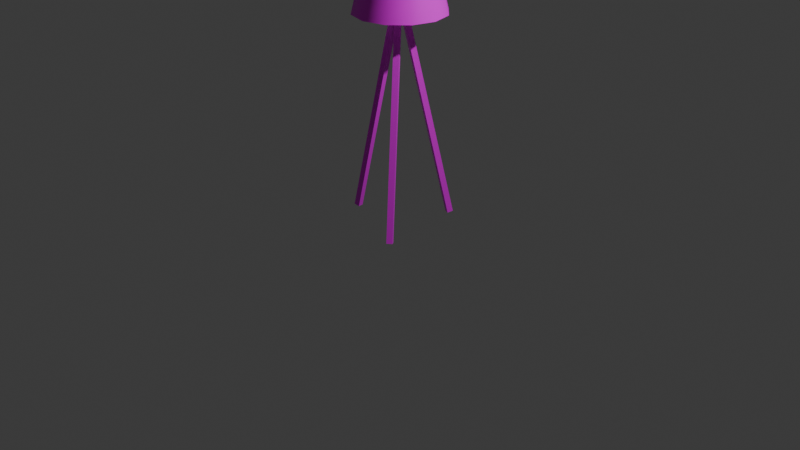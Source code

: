 # Source: lamp.blend  (saved by Blender 4.0.36; exported with 4.5.12 LTS)
import bpy
from mathutils import Matrix  # noqa: F401  (used for matrix-valued properties, if any)

bpy.ops.wm.read_factory_settings(use_empty=True)
scene = bpy.context.scene
scene.name = 'Scene'

# ---- collections
col_collection = bpy.data.collections.new('Collection'); scene.collection.children.link(col_collection)

# ---- images (referenced by path relative to the original .blend; pixels are not part of the script)
import os
ASSET_DIR = os.environ.get("B2B_ASSET_DIR", "")  # directory of the original .blend (textures are referenced by path, not embedded)
HERE = os.path.dirname(os.path.abspath(__file__))  # packed textures are extracted next to this script under _unpacked/

def load_image(name, relpath, width, height, colorspace="sRGB"):
    """Load a texture the original file referenced (path relative to the .blend, or extracted next to this script)."""
    p = next((c for c in (os.path.join(HERE, relpath), os.path.join(ASSET_DIR, relpath)) if relpath and os.path.exists(c)), "")
    if p:
        img = bpy.data.images.load(p, check_existing=True)
        img.name = name
    else:  # same state as the original file: an image datablock whose file is absent (Cycles renders it pink)
        img = bpy.data.images.new(name, width, height)
        img.source = "FILE"
        img.filepath = "//" + (relpath or name)
    img.colorspace_settings.name = colorspace
    return img
img_textures_png = load_image('Textures.png', 'Textures.png', 1024, 1024, 'sRGB')

# ---- materials (node trees are filled in below, after node groups)
mat_material_001 = bpy.data.materials.new('Material.001')
mat_material_001.use_transparent_shadow = False
mat_material_001.diffuse_color = (1.0, 1.0, 1.0, 1.0)
mat_material_001.roughness = 0.364
mat_material_001.specular_intensity = 0.4145

# ---- material node trees
mat_material_001.use_nodes = True; mat_material_001.node_tree.nodes.clear()
_N = mat_material_001.node_tree.nodes; _L = mat_material_001.node_tree.links
n0 = _N.new('ShaderNodeBsdfPrincipled'); n0.name = 'BSDF guidée'; n0.location = (10, 300)
n0.inputs[2].default_value = 0.364
n0.inputs[3].default_value = 1.45
n0.inputs[13].default_value = 0.4145
n0.inputs[27].default_value = (0.0, 0.0, 0.0, 1.0)
n0.inputs[28].default_value = 1.0
n1 = _N.new('ShaderNodeOutputMaterial'); n1.name = 'Sortie matériau'; n1.location = (300, 300)
n2 = _N.new('ShaderNodeNormalMap'); n2.name = 'Carte de normales'; n2.location = (-300, -300)
n2.label = 'Normal/Map'
n2.inputs[0].default_value = 0.0
n3 = _N.new('ShaderNodeTexImage'); n3.name = 'Texture image'; n3.location = (-300, 600)
n3.image = img_textures_png
_L.new(n0.outputs[0], n1.inputs[0])
_L.new(n2.outputs[0], n0.inputs[5])
_L.new(n3.outputs[0], n0.inputs[0])
n1.is_active_output = True

# ---- world
world_world = bpy.data.worlds.new('World'); scene.world = world_world
world_world.use_nodes = True; world_world.node_tree.nodes.clear()
_N = world_world.node_tree.nodes; _L = world_world.node_tree.links
n0 = _N.new('ShaderNodeOutputWorld'); n0.name = 'World Output'; n0.location = (300, 300)
n1 = _N.new('ShaderNodeBackground'); n1.name = 'Background'; n1.location = (10, 300)
n1.inputs[0].default_value = (0.05088, 0.05088, 0.05088, 1.0)
_L.new(n1.outputs[0], n0.inputs[0])
n0.is_active_output = True
world_world.color = (0.05088, 0.05088, 0.05088)
world_world.use_sun_shadow = False
world_world.sun_shadow_jitter_overblur = 0.0

# ---- cameras
cam_camera = bpy.data.cameras.new('Camera')
cam_camera.clip_end = 100.0
cam_camera.ortho_scale = 7.314

# ---- lights
light_light = bpy.data.lights.new('Light', 'POINT')
light_light.transmission_factor = 0.0
light_light.use_soft_falloff = False
light_light.energy = 1000.0
light_light.shadow_soft_size = 0.1
light_light.shadow_maximum_resolution = 0.006
light_light.use_absolute_resolution = True

# ---- meshes
me_mesh_347 = bpy.data.meshes.new('Mesh.347')
me_mesh_347.from_pydata([(-0.3839, 0.004497, 0.02831), (-0.04093, 1.493, -0.01489), (-0.3455, -0.004497, 0.02347), (-0.002487, 1.484, -0.01973), (-0.3789, 0.004497, 0.06777), (-0.03595, 1.493, 0.02458), (-0.3405, -0.004497, 0.06293), (0.002489, 1.484, 0.01973), (0.2165, 0.004497, 0.3183), (0.007567, 1.493, 0.04289), (0.1931, -0.004497, 0.2874), (-0.01585, 1.484, 0.01202), (0.2482, 0.004497, 0.2943), (0.03926, 1.493, 0.01885), (0.2247, -0.004497, 0.2634), (0.01585, 1.484, -0.01202), (0.1674, 0.004497, -0.3466), (0.03336, 1.493, -0.028), (0.1524, -0.004497, -0.3109), (0.01833, 1.484, 0.007715), (0.1308, 0.004497, -0.362), (-0.003302, 1.493, -0.04343), (0.1157, -0.004497, -0.3263), (-0.01833, 1.484, -0.007711), (0.06079, 1.442, -0.0287), (0.06601, 1.442, 0.01274), (0.06601, 1.513, 0.01274), (0.06079, 1.513, -0.0287), (-0.005544, 1.442, 0.067), (-0.04403, 1.442, 0.0508), (-0.04403, 1.513, 0.0508), (-0.005544, 1.513, 0.067), (-0.05526, 1.442, -0.03829), (-0.02198, 1.442, -0.06353), (-0.02198, 1.513, -0.06353), (-0.05526, 1.513, -0.03829), (0.1597, 1.427, 0.2656), (0.2739, 1.427, 0.1514), (0.3157, 1.427, -0.004563), (0.2739, 1.427, -0.1605), (0.1597, 1.427, -0.2747), (0.003734, 1.427, -0.3165), (-0.1522, 1.427, -0.2747), (-0.2664, 1.427, -0.1605), (-0.3082, 1.427, -0.004563), (-0.2664, 1.427, 0.1514), (-0.1522, 1.427, 0.2656), (0.003734, 1.427, 0.3074), (0.1075, 1.848, 0.1751), (0.1834, 1.848, 0.09919), (0.2112, 1.848, -0.004563), (0.1834, 1.848, -0.1083), (0.1075, 1.848, -0.1843), (0.003734, 1.848, -0.2121), (-0.1, 1.848, -0.1843), (-0.176, 1.848, -0.1083), (-0.2038, 1.848, -0.004563), (-0.176, 1.848, 0.09919), (-0.1, 1.848, 0.1751), (0.003734, 1.848, 0.2029), (0.1557, 1.46, 0.2586), (0.2669, 1.46, 0.1474), (0.3076, 1.46, -0.004563), (0.2669, 1.46, -0.1565), (0.1557, 1.46, -0.2677), (0.003734, 1.46, -0.3084), (-0.1482, 1.46, -0.2677), (-0.2594, 1.46, -0.1565), (-0.3001, 1.46, -0.004563), (-0.2594, 1.46, 0.1474), (-0.1482, 1.46, 0.2586), (0.003734, 1.46, 0.2993), (0.1455, 1.541, 0.241), (0.2493, 1.541, 0.1372), (0.2873, 1.541, -0.004563), (0.2493, 1.541, -0.1464), (0.1455, 1.541, -0.2502), (0.003734, 1.541, -0.2882), (-0.1381, 1.541, -0.2502), (-0.2419, 1.541, -0.1464), (-0.2799, 1.541, -0.004563), (-0.2419, 1.541, 0.1372), (-0.1381, 1.541, 0.241), (0.003734, 1.541, 0.279), (0.1703, 1.844, 0.09162), (0.09992, 1.844, 0.162), (0.1961, 1.844, -0.004558), (0.1703, 1.844, -0.1007), (0.09991, 1.844, -0.1712), (0.003734, 1.844, -0.1969), (-0.09245, 1.844, -0.1712), (-0.1629, 1.844, -0.1007), (-0.1886, 1.844, -0.004557), (-0.1629, 1.844, 0.09161), (-0.09245, 1.844, 0.162), (0.003743, 1.844, 0.1878), (0.1521, 1.423, 0.2525), (0.2608, 1.423, 0.1438), (0.3005, 1.423, -0.004558), (0.2608, 1.423, -0.153), (0.1521, 1.423, -0.2616), (0.003734, 1.423, -0.3014), (-0.1447, 1.423, -0.2616), (-0.2533, 1.423, -0.153), (-0.2931, 1.423, -0.004562), (-0.2533, 1.423, 0.1438), (-0.1447, 1.423, 0.2525), (0.003734, 1.423, 0.2922)], [], [(0, 1, 3, 2), (2, 3, 7, 6), (6, 7, 5, 4), (4, 5, 1, 0), (8, 9, 11, 10), (10, 11, 15, 14), (14, 15, 13, 12), (12, 13, 9, 8), (16, 17, 19, 18), (18, 19, 23, 22), (22, 23, 21, 20), (20, 21, 17, 16), (33, 34, 27, 24), (29, 30, 35, 32), (30, 31, 26, 27, 34, 35), (25, 26, 31, 28), (24, 27, 26, 25), (30, 29, 28, 31), (34, 33, 32, 35), (24, 25, 28, 29, 32, 33), (97, 96, 85, 84), (98, 97, 84, 86), (99, 98, 86, 87), (100, 99, 87, 88), (101, 100, 88, 89), (102, 101, 89, 90), (103, 102, 90, 91), (104, 103, 91, 92), (105, 104, 92, 93), (106, 105, 93, 94), (107, 106, 94, 95), (96, 107, 95, 85), (72, 73, 49, 48), (73, 74, 50, 49), (74, 75, 51, 50), (75, 76, 52, 51), (76, 77, 53, 52), (77, 78, 54, 53), (78, 79, 55, 54), (79, 80, 56, 55), (80, 81, 57, 56), (81, 82, 58, 57), (82, 83, 59, 58), (83, 72, 48, 59), (36, 37, 61, 60), (37, 38, 62, 61), (38, 39, 63, 62), (39, 40, 64, 63), (40, 41, 65, 64), (41, 42, 66, 65), (42, 43, 67, 66), (43, 44, 68, 67), (44, 45, 69, 68), (45, 46, 70, 69), (46, 47, 71, 70), (47, 36, 60, 71), (60, 61, 73, 72), (61, 62, 74, 73), (62, 63, 75, 74), (63, 64, 76, 75), (64, 65, 77, 76), (65, 66, 78, 77), (66, 67, 79, 78), (67, 68, 80, 79), (68, 69, 81, 80), (69, 70, 82, 81), (70, 71, 83, 82), (71, 60, 72, 83), (49, 84, 85, 48), (50, 86, 84, 49), (51, 87, 86, 50), (52, 88, 87, 51), (53, 89, 88, 52), (54, 90, 89, 53), (55, 91, 90, 54), (56, 92, 91, 55), (57, 93, 92, 56), (58, 94, 93, 57), (59, 95, 94, 58), (48, 85, 95, 59), (36, 96, 97, 37), (37, 97, 98, 38), (38, 98, 99, 39), (39, 99, 100, 40), (40, 100, 101, 41), (41, 101, 102, 42), (42, 102, 103, 43), (43, 103, 104, 44), (44, 104, 105, 45), (45, 105, 106, 46), (46, 106, 107, 47), (47, 107, 96, 36), (14, 12, 8, 10), (20, 16, 18, 22), (6, 4, 0, 2)])
me_mesh_347.polygons.foreach_set('use_smooth', [True] * 95)
_k = set([(0, 1), (0, 2), (0, 4), (2, 3), (2, 6), (4, 5), (4, 6), (6, 7), (8, 9), (8, 10), (8, 12), (10, 11), (10, 14), (12, 13), (12, 14), (14, 15), (16, 17), (16, 18), (16, 20), (18, 19), (18, 22), (20, 21), (20, 22), (22, 23), (24, 25), (24, 27), (24, 33), (25, 26), (25, 28), (26, 27), (26, 31), (27, 34), (28, 29), (28, 31), (29, 32), (30, 31), (30, 35), (32, 33), (32, 35), (34, 35), (36, 37), (36, 47), (37, 38), (38, 39), (39, 40), (40, 41), (41, 42), (42, 43), (43, 44), (44, 45), (45, 46), (46, 47), (48, 49), (48, 59), (49, 50), (50, 51), (51, 52), (52, 53), (53, 54), (54, 55), (55, 56), (56, 57), (57, 58), (58, 59), (84, 85), (84, 86), (85, 95), (86, 87), (87, 88), (88, 89), (89, 90), (90, 91), (91, 92), (92, 93), (93, 94), (94, 95), (96, 97), (96, 107), (97, 98), (98, 99), (99, 100), (100, 101), (101, 102), (102, 103), (103, 104), (104, 105), (105, 106), (106, 107)])
me_mesh_347.attributes.new('sharp_edge', 'BOOLEAN', 'EDGE').data.foreach_set('value', [ (min(e.vertices), max(e.vertices)) in _k for e in me_mesh_347.edges])
_uv = me_mesh_347.uv_layers.new(name='map1')
_uv.uv.foreach_set('vector', [0.7736, 0.2116, 0.7734, 0.2116, 0.7734, 0.2114, 0.7736, 0.2114, 0.7736, 0.2114, 0.7734, 0.2114, 0.7734, 0.2113, 0.7736, 0.2113, 0.7736, 0.2113, 0.7734, 0.2113, 0.7734, 0.2112, 0.7736, 0.2112, 0.7736, 0.2112, 0.7734, 0.2112, 0.7734, 0.211, 0.7736, 0.211, 0.7736, 0.2116, 0.7734, 0.2116, 0.7734, 0.2114, 0.7736, 0.2114, 0.7736, 0.2114, 0.7734, 0.2114, 0.7734, 0.2113, 0.7736, 0.2113, 0.7736, 0.2113, 0.7734, 0.2113, 0.7734, 0.2112, 0.7736, 0.2112, 0.7736, 0.2112, 0.7734, 0.2112, 0.7734, 0.211, 0.7736, 0.211, 0.7736, 0.2116, 0.7734, 0.2116, 0.7734, 0.2114, 0.7736, 0.2114, 0.7736, 0.2114, 0.7734, 0.2114, 0.7734, 0.2113, 0.7736, 0.2113, 0.7736, 0.2113, 0.7734, 0.2113, 0.7734, 0.2112, 0.7736, 0.2112, 0.7736, 0.2112, 0.7734, 0.2112, 0.7734, 0.211, 0.7736, 0.211, 0.7736, 0.2113, 0.7736, 0.211, 0.7737, 0.211, 0.7737, 0.2113, 0.7735, 0.2113, 0.7735, 0.211, 0.7735, 0.211, 0.7735, 0.2113, 0.7736, 0.2115, 0.7735, 0.2115, 0.7736, 0.2114, 0.7737, 0.2114, 0.7737, 0.2115, 0.7737, 0.2115, 0.7733, 0.2113, 0.7733, 0.211, 0.7734, 0.211, 0.7734, 0.2113, 0.7737, 0.2113, 0.7737, 0.211, 0.7738, 0.211, 0.7738, 0.2113, 0.7735, 0.211, 0.7735, 0.2113, 0.7734, 0.2113, 0.7734, 0.211, 0.7736, 0.211, 0.7736, 0.2113, 0.7735, 0.2113, 0.7735, 0.211, 0.7734, 0.2114, 0.7733, 0.2114, 0.7733, 0.2115, 0.7733, 0.2115, 0.7734, 0.2115, 0.7734, 0.2115, 0.7771, 0.05663, 0.7772, 0.05663, 0.7772, 0.05546, 0.7771, 0.05546, 0.777, 0.05663, 0.7771, 0.05663, 0.7771, 0.05546, 0.777, 0.05546, 0.777, 0.05663, 0.777, 0.05663, 0.777, 0.05546, 0.777, 0.05546, 0.7769, 0.05663, 0.777, 0.05663, 0.777, 0.05546, 0.7769, 0.05546, 0.7768, 0.05663, 0.7769, 0.05663, 0.7769, 0.05546, 0.7768, 0.05546, 0.7768, 0.05663, 0.7768, 0.05663, 0.7768, 0.05546, 0.7768, 0.05546, 0.7767, 0.05663, 0.7768, 0.05663, 0.7768, 0.05546, 0.7767, 0.05546, 0.7766, 0.05663, 0.7767, 0.05663, 0.7767, 0.05546, 0.7766, 0.05546, 0.7766, 0.05663, 0.7766, 0.05663, 0.7766, 0.05546, 0.7766, 0.05546, 0.7765, 0.05663, 0.7766, 0.05663, 0.7766, 0.05546, 0.7765, 0.05546, 0.7764, 0.05663, 0.7765, 0.05663, 0.7765, 0.05546, 0.7764, 0.05546, 0.7764, 0.05663, 0.7764, 0.05663, 0.7764, 0.05546, 0.7764, 0.05546, 0.7772, 0.05631, 0.7771, 0.05631, 0.7771, 0.05546, 0.7772, 0.05546, 0.7771, 0.05631, 0.777, 0.05631, 0.777, 0.05546, 0.7771, 0.05546, 0.777, 0.05631, 0.777, 0.05631, 0.777, 0.05546, 0.777, 0.05546, 0.777, 0.05631, 0.7769, 0.05631, 0.7769, 0.05546, 0.777, 0.05546, 0.7769, 0.05631, 0.7768, 0.05631, 0.7768, 0.05546, 0.7769, 0.05546, 0.7768, 0.05631, 0.7768, 0.05631, 0.7768, 0.05546, 0.7768, 0.05546, 0.7768, 0.05631, 0.7767, 0.05631, 0.7767, 0.05546, 0.7768, 0.05546, 0.7767, 0.05631, 0.7766, 0.05631, 0.7766, 0.05546, 0.7767, 0.05546, 0.7766, 0.05631, 0.7766, 0.05631, 0.7766, 0.05546, 0.7766, 0.05546, 0.7766, 0.05631, 0.7765, 0.05631, 0.7765, 0.05546, 0.7766, 0.05546, 0.7765, 0.05631, 0.7764, 0.05631, 0.7764, 0.05546, 0.7765, 0.05546, 0.7764, 0.05631, 0.7764, 0.05631, 0.7764, 0.05546, 0.7764, 0.05546, 0.7772, 0.05663, 0.7771, 0.05663, 0.7771, 0.05654, 0.7772, 0.05654, 0.7771, 0.05663, 0.777, 0.05663, 0.777, 0.05654, 0.7771, 0.05654, 0.777, 0.05663, 0.777, 0.05663, 0.777, 0.05654, 0.777, 0.05654, 0.777, 0.05663, 0.7769, 0.05663, 0.7769, 0.05654, 0.777, 0.05654, 0.7769, 0.05663, 0.7768, 0.05663, 0.7768, 0.05654, 0.7769, 0.05654, 0.7768, 0.05663, 0.7768, 0.05663, 0.7768, 0.05654, 0.7768, 0.05654, 0.7768, 0.05663, 0.7767, 0.05663, 0.7767, 0.05654, 0.7768, 0.05654, 0.7767, 0.05663, 0.7766, 0.05663, 0.7766, 0.05654, 0.7767, 0.05654, 0.7766, 0.05663, 0.7766, 0.05663, 0.7766, 0.05654, 0.7766, 0.05654, 0.7766, 0.05663, 0.7765, 0.05663, 0.7765, 0.05654, 0.7766, 0.05654, 0.7765, 0.05663, 0.7764, 0.05663, 0.7764, 0.05654, 0.7765, 0.05654, 0.7764, 0.05663, 0.7764, 0.05663, 0.7764, 0.05654, 0.7764, 0.05654, 0.7747, 0.2068, 0.7746, 0.2068, 0.7746, 0.2065, 0.7747, 0.2065, 0.7746, 0.2068, 0.7745, 0.2068, 0.7745, 0.2065, 0.7746, 0.2065, 0.7745, 0.2068, 0.7744, 0.2068, 0.7744, 0.2065, 0.7745, 0.2065, 0.7744, 0.2068, 0.7743, 0.2068, 0.7743, 0.2065, 0.7744, 0.2065, 0.7743, 0.2068, 0.7742, 0.2068, 0.7742, 0.2065, 0.7743, 0.2065, 0.7742, 0.2068, 0.7741, 0.2068, 0.7741, 0.2065, 0.7742, 0.2065, 0.7741, 0.2068, 0.7741, 0.2068, 0.7741, 0.2065, 0.7741, 0.2065, 0.7741, 0.2068, 0.774, 0.2068, 0.774, 0.2065, 0.7741, 0.2065, 0.774, 0.2068, 0.7739, 0.2068, 0.7739, 0.2065, 0.774, 0.2065, 0.7739, 0.2068, 0.7738, 0.2068, 0.7738, 0.2065, 0.7739, 0.2065, 0.7738, 0.2068, 0.7737, 0.2068, 0.7737, 0.2065, 0.7738, 0.2065, 0.7737, 0.2068, 0.7736, 0.2068, 0.7736, 0.2065, 0.7737, 0.2065, 0.7771, 0.05546, 0.7771, 0.05546, 0.7772, 0.05546, 0.7772, 0.05546, 0.777, 0.05546, 0.777, 0.05546, 0.7771, 0.05546, 0.7771, 0.05546, 0.777, 0.05546, 0.777, 0.05546, 0.777, 0.05546, 0.777, 0.05546, 0.7769, 0.05546, 0.7769, 0.05546, 0.777, 0.05546, 0.777, 0.05546, 0.7768, 0.05546, 0.7768, 0.05546, 0.7769, 0.05546, 0.7769, 0.05546, 0.7768, 0.05546, 0.7768, 0.05546, 0.7768, 0.05546, 0.7768, 0.05546, 0.7767, 0.05546, 0.7767, 0.05546, 0.7768, 0.05546, 0.7768, 0.05546, 0.7766, 0.05546, 0.7766, 0.05546, 0.7767, 0.05546, 0.7767, 0.05546, 0.7766, 0.05546, 0.7766, 0.05546, 0.7766, 0.05546, 0.7766, 0.05546, 0.7765, 0.05546, 0.7765, 0.05546, 0.7766, 0.05546, 0.7766, 0.05546, 0.7764, 0.05546, 0.7764, 0.05546, 0.7765, 0.05546, 0.7765, 0.05546, 0.7764, 0.05546, 0.7764, 0.05546, 0.7764, 0.05546, 0.7764, 0.05546, 0.7772, 0.05663, 0.7772, 0.05663, 0.7771, 0.05663, 0.7771, 0.05663, 0.7771, 0.05663, 0.7771, 0.05663, 0.777, 0.05663, 0.777, 0.05663, 0.777, 0.05663, 0.777, 0.05663, 0.777, 0.05663, 0.777, 0.05663, 0.777, 0.05663, 0.777, 0.05663, 0.7769, 0.05663, 0.7769, 0.05663, 0.7769, 0.05663, 0.7769, 0.05663, 0.7768, 0.05663, 0.7768, 0.05663, 0.7768, 0.05663, 0.7768, 0.05663, 0.7768, 0.05663, 0.7768, 0.05663, 0.7768, 0.05663, 0.7768, 0.05663, 0.7767, 0.05663, 0.7767, 0.05663, 0.7767, 0.05663, 0.7767, 0.05663, 0.7766, 0.05663, 0.7766, 0.05663, 0.7766, 0.05663, 0.7766, 0.05663, 0.7766, 0.05663, 0.7766, 0.05663, 0.7766, 0.05663, 0.7766, 0.05663, 0.7765, 0.05663, 0.7765, 0.05663, 0.7765, 0.05663, 0.7765, 0.05663, 0.7764, 0.05663, 0.7764, 0.05663, 0.7764, 0.05663, 0.7764, 0.05663, 0.7764, 0.05663, 0.7764, 0.05663, 0.7736, 0.2113, 0.7736, 0.2112, 0.7736, 0.2116, 0.7736, 0.2114, 0.7736, 0.2112, 0.7736, 0.2116, 0.7736, 0.2114, 0.7736, 0.2113, 0.7736, 0.2113, 0.7736, 0.2112, 0.7736, 0.2116, 0.7736, 0.2114])
me_mesh_347.materials.append(mat_material_001)
me_mesh_347.update()
me_mesh_347.normals_split_custom_set([tuple(v) for v in zip(*[iter([-0.1249, -5.409e-06, -0.9922, -0.1249, -5.409e-06, -0.9922, -0.1249, -5.409e-06, -0.9922, -0.1249, -5.409e-06, -0.9922, 0.9664, -0.2262, -0.1217, 0.9664, -0.2262, -0.1217, 0.9664, -0.2262, -0.1217, 0.9664, -0.2262, -0.1217, 0.125, -2.253e-06, 0.9922, 0.125, -2.253e-06, 0.9922, 0.125, -2.253e-06, 0.9922, 0.125, -2.253e-06, 0.9922, -0.9664, 0.2262, 0.1217, -0.9664, 0.2262, 0.1217, -0.9664, 0.2262, 0.1217, -0.9664, 0.2262, 0.1217, -0.7968, -2.142e-05, 0.6042, -0.7968, -2.142e-05, 0.6042, -0.7968, -2.142e-05, 0.6042, -0.7968, -2.142e-05, 0.6042, -0.5886, -0.2262, -0.7761, -0.5886, -0.2262, -0.7761, -0.5886, -0.2262, -0.7761, -0.5886, -0.2262, -0.7761, 0.7968, 1.024e-05, -0.6043, 0.7968, 1.024e-05, -0.6043, 0.7968, 1.024e-05, -0.6043, 0.7968, 1.024e-05, -0.6043, 0.5886, 0.2262, 0.7761, 0.5886, 0.2262, 0.7761, 0.5886, 0.2262, 0.7761, 0.5886, 0.2262, 0.7761, 0.9217, -9.041e-06, 0.3879, 0.9217, -9.041e-06, 0.3879, 0.9217, -9.041e-06, 0.3879, 0.9217, -9.041e-06, 0.3879, -0.3777, -0.2262, 0.8978, -0.3777, -0.2262, 0.8978, -0.3777, -0.2262, 0.8978, -0.3777, -0.2262, 0.8978, -0.9217, 7.355e-06, -0.3879, -0.9217, 7.355e-06, -0.3879, -0.9217, 7.355e-06, -0.3879, -0.9217, 7.355e-06, -0.3879, 0.3778, 0.2262, -0.8978, 0.3778, 0.2262, -0.8978, 0.3778, 0.2262, -0.8978, 0.3778, 0.2262, -0.8978, -0.1249, -1.439e-07, -0.9922, -0.1249, -1.439e-07, -0.9922, 0.3878, -6.085e-08, -0.9217, 0.3878, -6.085e-08, -0.9217, -0.7968, 8.874e-09, 0.6043, -0.7968, 8.874e-09, 0.6043, -0.9922, -4.916e-08, 0.125, -0.9922, -4.916e-08, 0.125, 0.0, 1.0, -1.734e-06, 0.0, 1.0, -1.734e-06, 0.0, 1.0, -1.734e-06, 0.0, 1.0, -1.734e-06, 0.0, 1.0, -1.734e-06, 0.0, 1.0, -1.734e-06, 0.6043, 2.253e-07, 0.7968, 0.6043, 2.253e-07, 0.7968, 0.6043, 2.253e-07, 0.7968, 0.6043, 2.253e-07, 0.7968, 0.9922, 1.229e-07, -0.125, 0.9922, 1.229e-07, -0.125, 0.9922, 1.229e-07, -0.125, 0.9922, 1.229e-07, -0.125, -0.7968, 8.874e-09, 0.6043, -0.7968, 8.874e-09, 0.6043, -0.3879, 6.453e-08, 0.9217, -0.3879, 6.453e-08, 0.9217, -0.1249, -1.439e-07, -0.9922, -0.1249, -1.439e-07, -0.9922, -0.6042, -1.884e-07, -0.7968, -0.6042, -1.884e-07, -0.7968, 9.541e-07, -1.0, 3.468e-07, 9.541e-07, -1.0, 3.468e-07, 9.541e-07, -1.0, 3.468e-07, 9.541e-07, -1.0, 3.468e-07, 9.541e-07, -1.0, 3.468e-07, 9.541e-07, -1.0, 3.468e-07, -0.8405, -0.2409, -0.4853, -0.4853, -0.2409, -0.8405, -0.4853, -0.2409, -0.8405, -0.8405, -0.2409, -0.4853, -0.9705, -0.2409, -1.717e-05, -0.8405, -0.2409, -0.4853, -0.8405, -0.2409, -0.4853, -0.9705, -0.2409, -1.876e-05, -0.8405, -0.2409, 0.4853, -0.9705, -0.2409, -1.717e-05, -0.9705, -0.2409, -1.876e-05, -0.8405, -0.2409, 0.4853, -0.4853, -0.2409, 0.8405, -0.8405, -0.2409, 0.4853, -0.8405, -0.2409, 0.4853, -0.4853, -0.2409, 0.8405, 1.99e-06, -0.2409, 0.9705, -0.4853, -0.2409, 0.8405, -0.4853, -0.2409, 0.8405, 2.018e-06, -0.2409, 0.9705, 0.4853, -0.2409, 0.8405, 1.99e-06, -0.2409, 0.9705, 2.018e-06, -0.2409, 0.9705, 0.4853, -0.2409, 0.8405, 0.8405, -0.2409, 0.4853, 0.4853, -0.2409, 0.8405, 0.4853, -0.2409, 0.8405, 0.8405, -0.2409, 0.4853, 0.9705, -0.2409, -9.064e-06, 0.8405, -0.2409, 0.4853, 0.8405, -0.2409, 0.4853, 0.9705, -0.2409, -1.367e-05, 0.8405, -0.2409, -0.4853, 0.9705, -0.2409, -9.064e-06, 0.9705, -0.2409, -1.367e-05, 0.8405, -0.2409, -0.4853, 0.4853, -0.2409, -0.8405, 0.8405, -0.2409, -0.4853, 0.8405, -0.2409, -0.4853, 0.4853, -0.2409, -0.8405, -4.113e-06, -0.2409, -0.9705, 0.4853, -0.2409, -0.8405, 0.4853, -0.2409, -0.8405, -1.216e-05, -0.2409, -0.9705, -0.4853, -0.2409, -0.8405, -4.113e-06, -0.2409, -0.9705, -1.216e-05, -0.2409, -0.9705, -0.4853, -0.2409, -0.8405, 0.4853, 0.2409, 0.8405, 0.8405, 0.241, 0.4853, 0.8405, 0.2409, 0.4853, 0.4853, 0.2409, 0.8405, 0.8405, 0.241, 0.4853, 0.9705, 0.241, 5.538e-07, 0.9705, 0.2409, 5.28e-07, 0.8405, 0.2409, 0.4853, 0.9705, 0.241, 5.538e-07, 0.8405, 0.241, -0.4853, 0.8405, 0.2409, -0.4853, 0.9705, 0.2409, 5.28e-07, 0.8405, 0.241, -0.4853, 0.4853, 0.241, -0.8405, 0.4853, 0.2409, -0.8405, 0.8405, 0.2409, -0.4853, 0.4853, 0.241, -0.8405, -1.235e-06, 0.2409, -0.9705, -8.485e-08, 0.2409, -0.9705, 0.4853, 0.2409, -0.8405, -1.235e-06, 0.2409, -0.9705, -0.4853, 0.2409, -0.8405, -0.4853, 0.2409, -0.8405, -8.485e-08, 0.2409, -0.9705, -0.4853, 0.2409, -0.8405, -0.8405, 0.2409, -0.4853, -0.8405, 0.2409, -0.4853, -0.4853, 0.2409, -0.8405, -0.8405, 0.2409, -0.4853, -0.9705, 0.2409, 5.587e-07, -0.9705, 0.2409, 7.731e-07, -0.8405, 0.2409, -0.4853, -0.9705, 0.2409, 5.587e-07, -0.8405, 0.2409, 0.4853, -0.8405, 0.2409, 0.4853, -0.9705, 0.2409, 7.731e-07, -0.8405, 0.2409, 0.4853, -0.4853, 0.2409, 0.8405, -0.4853, 0.2409, 0.8405, -0.8405, 0.2409, 0.4853, -0.4853, 0.2409, 0.8405, -1.451e-06, 0.2409, 0.9705, 9.428e-09, 0.2409, 0.9705, -0.4853, 0.2409, 0.8405, -1.451e-06, 0.2409, 0.9705, 0.4853, 0.2409, 0.8405, 0.4853, 0.2409, 0.8405, 9.428e-09, 0.2409, 0.9705, 0.4853, 0.2409, 0.8405, 0.8405, 0.2409, 0.4853, 0.8405, 0.241, 0.4853, 0.4853, 0.2409, 0.8405, 0.8405, 0.2409, 0.4853, 0.9705, 0.2409, 3.47e-07, 0.9705, 0.241, 4.509e-07, 0.8405, 0.241, 0.4853, 0.9705, 0.2409, 3.47e-07, 0.8405, 0.2409, -0.4853, 0.8405, 0.241, -0.4853, 0.9705, 0.241, 4.509e-07, 0.8405, 0.2409, -0.4853, 0.4853, 0.2409, -0.8405, 0.4853, 0.2409, -0.8405, 0.8405, 0.241, -0.4853, 0.4853, 0.2409, -0.8405, -4.287e-06, 0.2409, -0.9706, -3.387e-06, 0.2409, -0.9705, 0.4853, 0.2409, -0.8405, -4.287e-06, 0.2409, -0.9706, -0.4853, 0.2409, -0.8405, -0.4853, 0.2409, -0.8405, -3.387e-06, 0.2409, -0.9705, -0.4853, 0.2409, -0.8405, -0.8405, 0.2409, -0.4853, -0.8405, 0.2409, -0.4853, -0.4853, 0.2409, -0.8405, -0.8405, 0.2409, -0.4853, -0.9706, 0.2409, 4.287e-07, -0.9705, 0.2409, 4.117e-07, -0.8405, 0.2409, -0.4853, -0.9706, 0.2409, 4.287e-07, -0.8405, 0.2409, 0.4853, -0.8405, 0.2409, 0.4853, -0.9705, 0.2409, 4.117e-07, -0.8405, 0.2409, 0.4853, -0.4853, 0.2409, 0.8405, -0.4853, 0.2409, 0.8405, -0.8405, 0.2409, 0.4853, -0.4853, 0.2409, 0.8405, -3.532e-06, 0.2409, 0.9705, -3.254e-06, 0.2409, 0.9705, -0.4853, 0.2409, 0.8405, -3.532e-06, 0.2409, 0.9705, 0.4853, 0.2409, 0.8405, 0.4853, 0.2409, 0.8405, -3.254e-06, 0.2409, 0.9705, 0.4853, 0.2409, 0.8405, 0.8405, 0.241, 0.4853, 0.8405, 0.241, 0.4853, 0.4853, 0.2409, 0.8405, 0.8405, 0.241, 0.4853, 0.9705, 0.241, 4.509e-07, 0.9705, 0.241, 5.538e-07, 0.8405, 0.241, 0.4853, 0.9705, 0.241, 4.509e-07, 0.8405, 0.241, -0.4853, 0.8405, 0.241, -0.4853, 0.9705, 0.241, 5.538e-07, 0.8405, 0.241, -0.4853, 0.4853, 0.2409, -0.8405, 0.4853, 0.241, -0.8405, 0.8405, 0.241, -0.4853, 0.4853, 0.2409, -0.8405, -3.387e-06, 0.2409, -0.9705, -1.235e-06, 0.2409, -0.9705, 0.4853, 0.241, -0.8405, -3.387e-06, 0.2409, -0.9705, -0.4853, 0.2409, -0.8405, -0.4853, 0.2409, -0.8405, -1.235e-06, 0.2409, -0.9705, -0.4853, 0.2409, -0.8405, -0.8405, 0.2409, -0.4853, -0.8405, 0.2409, -0.4853, -0.4853, 0.2409, -0.8405, -0.8405, 0.2409, -0.4853, -0.9705, 0.2409, 4.117e-07, -0.9705, 0.2409, 5.587e-07, -0.8405, 0.2409, -0.4853, -0.9705, 0.2409, 4.117e-07, -0.8405, 0.2409, 0.4853, -0.8405, 0.2409, 0.4853, -0.9705, 0.2409, 5.587e-07, -0.8405, 0.2409, 0.4853, -0.4853, 0.2409, 0.8405, -0.4853, 0.2409, 0.8405, -0.8405, 0.2409, 0.4853, -0.4853, 0.2409, 0.8405, -3.254e-06, 0.2409, 0.9705, -1.451e-06, 0.2409, 0.9705, -0.4853, 0.2409, 0.8405, -3.254e-06, 0.2409, 0.9705, 0.4853, 0.2409, 0.8405, 0.4853, 0.2409, 0.8405, -1.451e-06, 0.2409, 0.9705, -0.2088, 0.9705, -0.1205, -0.2088, 0.9705, -0.1206, -0.1205, 0.9705, -0.2088, -0.1205, 0.9705, -0.2088, -0.2411, 0.9705, 1.382e-05, -0.2411, 0.9705, -1.403e-05, -0.2088, 0.9705, -0.1206, -0.2088, 0.9705, -0.1205, -0.2088, 0.9705, 0.1206, -0.2088, 0.9705, 0.1205, -0.2411, 0.9705, -1.403e-05, -0.2411, 0.9705, 1.382e-05, -0.1205, 0.9705, 0.2088, -0.1205, 0.9705, 0.2088, -0.2088, 0.9705, 0.1205, -0.2088, 0.9705, 0.1206, 9.638e-08, 0.9705, 0.2411, -1.084e-07, 0.9705, 0.2411, -0.1205, 0.9705, 0.2088, -0.1205, 0.9705, 0.2088, 0.1205, 0.9705, 0.2088, 0.1205, 0.9705, 0.2088, -1.084e-07, 0.9705, 0.2411, 9.638e-08, 0.9705, 0.2411, 0.2088, 0.9705, 0.1205, 0.2088, 0.9705, 0.1205, 0.1205, 0.9705, 0.2088, 0.1205, 0.9705, 0.2088, 0.2411, 0.9705, 1.451e-05, 0.2411, 0.9705, -1.941e-05, 0.2088, 0.9705, 0.1205, 0.2088, 0.9705, 0.1205, 0.2088, 0.9705, -0.1205, 0.2088, 0.9705, -0.1205, 0.2411, 0.9705, -1.941e-05, 0.2411, 0.9705, 1.451e-05, 0.1205, 0.9705, -0.2087, 0.1205, 0.9705, -0.2087, 0.2088, 0.9705, -0.1205, 0.2088, 0.9705, -0.1205, 2.199e-05, 0.9705, -0.2411, -3.161e-05, 0.9705, -0.2411, 0.1205, 0.9705, -0.2087, 0.1205, 0.9705, -0.2087, -0.1205, 0.9705, -0.2088, -0.1205, 0.9705, -0.2088, -3.161e-05, 0.9705, -0.2411, 2.199e-05, 0.9705, -0.2411, 0.1205, -0.9705, 0.2088, 0.1205, -0.9705, 0.2088, 0.2087, -0.9705, 0.1205, 0.2087, -0.9705, 0.1205, 0.2087, -0.9705, 0.1205, 0.2087, -0.9705, 0.1205, 0.2409, -0.9705, 1.613e-05, 0.2409, -0.9705, -1.032e-05, 0.2409, -0.9705, -1.032e-05, 0.2409, -0.9705, 1.613e-05, 0.2087, -0.9705, -0.1205, 0.2087, -0.9705, -0.1205, 0.2087, -0.9705, -0.1205, 0.2087, -0.9705, -0.1205, 0.1205, -0.9705, -0.2088, 0.1205, -0.9705, -0.2088, 0.1205, -0.9705, -0.2088, 0.1205, -0.9705, -0.2088, -4.705e-07, -0.9705, -0.2411, -2.835e-08, -0.9705, -0.2411, -2.835e-08, -0.9705, -0.2411, -4.705e-07, -0.9705, -0.2411, -0.1206, -0.9705, -0.2088, -0.1205, -0.9705, -0.2088, -0.1205, -0.9705, -0.2088, -0.1206, -0.9705, -0.2088, -0.2088, -0.9705, -0.1206, -0.2088, -0.9705, -0.1206, -0.2088, -0.9705, -0.1206, -0.2088, -0.9705, -0.1206, -0.2412, -0.9705, 4.196e-06, -0.2412, -0.9705, -2.469e-06, -0.2412, -0.9705, -2.469e-06, -0.2412, -0.9705, 4.196e-06, -0.2089, -0.9705, 0.1206, -0.2088, -0.9705, 0.1206, -0.2088, -0.9705, 0.1206, -0.2089, -0.9705, 0.1206, -0.1206, -0.9705, 0.2088, -0.1205, -0.9705, 0.2088, -0.1205, -0.9705, 0.2088, -0.1206, -0.9705, 0.2088, -1.219e-06, -0.9705, 0.2411, -9.071e-07, -0.9705, 0.2411, -9.071e-07, -0.9705, 0.2411, -1.219e-06, -0.9705, 0.2411, 0.1205, -0.9705, 0.2088, 0.1205, -0.9705, 0.2088, 0.1367, -0.9741, 0.1802, 0.1367, -0.9741, 0.1802, 0.1367, -0.9741, 0.1802, 0.1367, -0.9741, 0.1802, 0.08769, -0.9741, -0.2084, 0.08769, -0.9741, -0.2084, 0.08769, -0.9741, -0.2084, 0.08769, -0.9741, -0.2084, -0.2243, -0.9741, 0.02823, -0.2243, -0.9741, 0.02823, -0.2243, -0.9741, 0.02823, -0.2243, -0.9741, 0.02823])] * 3)])

# ---- objects
ob_light = bpy.data.objects.new('Light', light_light)
ob_camera = bpy.data.objects.new('Camera', cam_camera)
ob_lamp_002 = bpy.data.objects.new('lamp_002', me_mesh_347)

# ---- transforms, parenting, visibility, modifiers, constraints
ob_light.location = (4.076, 1.005, 5.904)
ob_light.rotation_euler = (0.6503, 0.05522, 1.866)
ob_light.lock_rotations_4d = False
ob_light.empty_display_type = 'ARROWS'
ob_light.color = (0.0, 0.0, 0.0, 0.0)
ob_light.lineart.crease_threshold = 0.0
ob_camera.location = (7.359, -6.926, 4.958)
ob_camera.rotation_euler = (1.109, 0.0, 0.8149)
ob_camera.lock_rotations_4d = False
ob_camera.empty_display_type = 'ARROWS'
ob_camera.color = (0.0, 0.0, 0.0, 0.0)
ob_camera.display_type = 'WIRE'
ob_camera.lineart.crease_threshold = 0.0
ob_lamp_002.location = (0.0, 0.0, 0.0)
ob_lamp_002.rotation_euler = (1.571, -0.0, 0.0)
ob_lamp_002.scale = (1.5, 1.5, 1.5)
ob_lamp_002.color = (0.8, 0.8, 0.8, 1.0)

# ---- collection membership
col_collection.objects.link(ob_light)
col_collection.objects.link(ob_camera)
col_collection.objects.link(ob_lamp_002)

# ---- scene / render settings (as saved in the file)
scene.camera = ob_camera
scene.frame_start = 1; scene.frame_end = 250; scene.frame_set(1)
scene.render.engine = 'BLENDER_EEVEE_NEXT'
scene.cycles.sampling_pattern = 'TABULATED_SOBOL'
bpy.context.view_layer.update()

